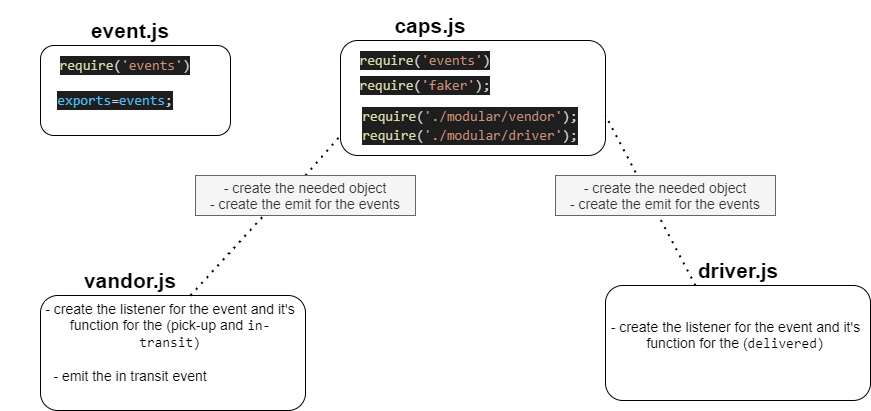

The diagram above was exported from draw.io. Its source (the exported page's mxGraphModel, read from the mxfile embedded in the PNG):
<mxGraphModel dx="868" dy="450" grid="1" gridSize="10" guides="1" tooltips="1" connect="1" arrows="1" fold="1" page="1" pageScale="1" pageWidth="850" pageHeight="1100" math="0" shadow="0">
  <root>
    <mxCell id="0" />
    <mxCell id="1" parent="0" />
    <mxCell id="eTwSDQUZc0Gcu3imqEow-4" value="" style="rounded=1;whiteSpace=wrap;html=1;" vertex="1" parent="1">
      <mxGeometry x="95" y="50" width="190" height="90" as="geometry" />
    </mxCell>
    <mxCell id="eTwSDQUZc0Gcu3imqEow-7" value="&lt;b&gt;&lt;font style=&quot;font-size: 21px&quot;&gt;event.js&lt;/font&gt;&lt;/b&gt;" style="text;html=1;strokeColor=none;fillColor=none;align=center;verticalAlign=middle;whiteSpace=wrap;rounded=0;" vertex="1" parent="1">
      <mxGeometry x="60" y="10" width="250" height="50" as="geometry" />
    </mxCell>
    <mxCell id="eTwSDQUZc0Gcu3imqEow-8" value="&lt;div style=&quot;color: rgb(212 , 212 , 212) ; background-color: rgb(30 , 30 , 30) ; font-family: &amp;#34;consolas&amp;#34; , &amp;#34;courier new&amp;#34; , monospace ; font-size: 14px ; line-height: 19px&quot;&gt;&lt;span style=&quot;color: #dcdcaa&quot;&gt;require&lt;/span&gt;(&lt;span style=&quot;color: #ce9178&quot;&gt;'events'&lt;/span&gt;)&lt;/div&gt;" style="text;html=1;strokeColor=none;fillColor=none;align=center;verticalAlign=middle;whiteSpace=wrap;rounded=0;" vertex="1" parent="1">
      <mxGeometry x="95" y="50" width="170" height="40" as="geometry" />
    </mxCell>
    <mxCell id="eTwSDQUZc0Gcu3imqEow-9" value="&lt;div style=&quot;color: rgb(212 , 212 , 212) ; background-color: rgb(30 , 30 , 30) ; font-family: &amp;#34;consolas&amp;#34; , &amp;#34;courier new&amp;#34; , monospace ; font-size: 14px ; line-height: 19px&quot;&gt;&lt;div style=&quot;font-family: &amp;#34;consolas&amp;#34; , &amp;#34;courier new&amp;#34; , monospace ; line-height: 19px&quot;&gt;&lt;span style=&quot;color: #4fc1ff&quot;&gt;exports&lt;/span&gt;=&lt;span style=&quot;color: #4fc1ff&quot;&gt;events&lt;/span&gt;;&lt;/div&gt;&lt;/div&gt;" style="text;html=1;strokeColor=none;fillColor=none;align=center;verticalAlign=middle;whiteSpace=wrap;rounded=0;" vertex="1" parent="1">
      <mxGeometry x="85" y="90" width="170" height="30" as="geometry" />
    </mxCell>
    <mxCell id="eTwSDQUZc0Gcu3imqEow-10" value="" style="rounded=1;whiteSpace=wrap;html=1;" vertex="1" parent="1">
      <mxGeometry x="395" y="45" width="265" height="115" as="geometry" />
    </mxCell>
    <mxCell id="eTwSDQUZc0Gcu3imqEow-11" value="&lt;b&gt;&lt;font style=&quot;font-size: 21px&quot;&gt;caps.js&lt;/font&gt;&lt;/b&gt;" style="text;html=1;strokeColor=none;fillColor=none;align=center;verticalAlign=middle;whiteSpace=wrap;rounded=0;" vertex="1" parent="1">
      <mxGeometry x="360" y="5" width="250" height="50" as="geometry" />
    </mxCell>
    <mxCell id="eTwSDQUZc0Gcu3imqEow-12" value="&lt;div style=&quot;color: rgb(212 , 212 , 212) ; background-color: rgb(30 , 30 , 30) ; font-family: &amp;#34;consolas&amp;#34; , &amp;#34;courier new&amp;#34; , monospace ; font-size: 14px ; line-height: 19px&quot;&gt;&lt;span style=&quot;color: #dcdcaa&quot;&gt;require&lt;/span&gt;(&lt;span style=&quot;color: #ce9178&quot;&gt;'events'&lt;/span&gt;)&lt;/div&gt;" style="text;html=1;strokeColor=none;fillColor=none;align=center;verticalAlign=middle;whiteSpace=wrap;rounded=0;" vertex="1" parent="1">
      <mxGeometry x="395" y="45" width="170" height="40" as="geometry" />
    </mxCell>
    <mxCell id="eTwSDQUZc0Gcu3imqEow-13" value="&lt;div style=&quot;color: rgb(212 , 212 , 212) ; background-color: rgb(30 , 30 , 30) ; font-family: &amp;#34;consolas&amp;#34; , &amp;#34;courier new&amp;#34; , monospace ; font-size: 14px ; line-height: 19px&quot;&gt;&lt;div style=&quot;font-family: &amp;#34;consolas&amp;#34; , &amp;#34;courier new&amp;#34; , monospace ; line-height: 19px&quot;&gt;&lt;div style=&quot;font-family: &amp;#34;consolas&amp;#34; , &amp;#34;courier new&amp;#34; , monospace ; line-height: 19px&quot;&gt;&lt;span style=&quot;color: #dcdcaa&quot;&gt;require&lt;/span&gt;(&lt;span style=&quot;color: #ce9178&quot;&gt;'faker'&lt;/span&gt;);&lt;/div&gt;&lt;/div&gt;&lt;/div&gt;" style="text;html=1;strokeColor=none;fillColor=none;align=center;verticalAlign=middle;whiteSpace=wrap;rounded=0;" vertex="1" parent="1">
      <mxGeometry x="395" y="75" width="170" height="30" as="geometry" />
    </mxCell>
    <mxCell id="eTwSDQUZc0Gcu3imqEow-14" value="&lt;div style=&quot;color: rgb(212 , 212 , 212) ; background-color: rgb(30 , 30 , 30) ; font-family: &amp;#34;consolas&amp;#34; , &amp;#34;courier new&amp;#34; , monospace ; font-size: 14px ; line-height: 19px&quot;&gt;&lt;div&gt;&lt;span style=&quot;color: #dcdcaa&quot;&gt;require&lt;/span&gt;(&lt;span style=&quot;color: #ce9178&quot;&gt;'./modular/vendor'&lt;/span&gt;);&lt;/div&gt;&lt;div&gt;&lt;span style=&quot;color: #dcdcaa&quot;&gt;require&lt;/span&gt;(&lt;span style=&quot;color: #ce9178&quot;&gt;'./modular/driver'&lt;/span&gt;);&lt;/div&gt;&lt;/div&gt;" style="text;html=1;strokeColor=none;fillColor=none;align=center;verticalAlign=middle;whiteSpace=wrap;rounded=0;" vertex="1" parent="1">
      <mxGeometry x="425" y="90" width="200" height="80" as="geometry" />
    </mxCell>
    <mxCell id="eTwSDQUZc0Gcu3imqEow-15" value="" style="rounded=1;whiteSpace=wrap;html=1;" vertex="1" parent="1">
      <mxGeometry x="95" y="300" width="265" height="115" as="geometry" />
    </mxCell>
    <mxCell id="eTwSDQUZc0Gcu3imqEow-16" value="&lt;b&gt;&lt;font style=&quot;font-size: 21px&quot;&gt;vandor.js&lt;/font&gt;&lt;/b&gt;" style="text;html=1;strokeColor=none;fillColor=none;align=center;verticalAlign=middle;whiteSpace=wrap;rounded=0;" vertex="1" parent="1">
      <mxGeometry x="60" y="260" width="250" height="50" as="geometry" />
    </mxCell>
    <mxCell id="eTwSDQUZc0Gcu3imqEow-17" value="" style="rounded=1;whiteSpace=wrap;html=1;" vertex="1" parent="1">
      <mxGeometry x="660" y="290" width="265" height="115" as="geometry" />
    </mxCell>
    <mxCell id="eTwSDQUZc0Gcu3imqEow-18" value="&lt;b&gt;&lt;font style=&quot;font-size: 21px&quot;&gt;driver.js&lt;/font&gt;&lt;/b&gt;" style="text;html=1;strokeColor=none;fillColor=none;align=center;verticalAlign=middle;whiteSpace=wrap;rounded=0;" vertex="1" parent="1">
      <mxGeometry x="667.5" y="250" width="250" height="50" as="geometry" />
    </mxCell>
    <mxCell id="eTwSDQUZc0Gcu3imqEow-19" value="" style="endArrow=none;dashed=1;html=1;dashPattern=1 3;strokeWidth=2;startArrow=none;exitX=0.5;exitY=0;exitDx=0;exitDy=0;" edge="1" parent="1" source="eTwSDQUZc0Gcu3imqEow-24">
      <mxGeometry width="50" height="50" relative="1" as="geometry">
        <mxPoint x="245" y="300" as="sourcePoint" />
        <mxPoint x="395" y="140" as="targetPoint" />
      </mxGeometry>
    </mxCell>
    <mxCell id="eTwSDQUZc0Gcu3imqEow-20" value="" style="endArrow=none;dashed=1;html=1;dashPattern=1 3;strokeWidth=2;" edge="1" parent="1">
      <mxGeometry width="50" height="50" relative="1" as="geometry">
        <mxPoint x="750" y="290" as="sourcePoint" />
        <mxPoint x="660" y="120" as="targetPoint" />
      </mxGeometry>
    </mxCell>
    <mxCell id="eTwSDQUZc0Gcu3imqEow-24" value="&lt;font style=&quot;font-size: 14px&quot;&gt;- create the needed object&lt;br&gt;- create the emit for the events&lt;/font&gt;" style="text;html=1;strokeColor=#666666;fillColor=#f5f5f5;align=center;verticalAlign=middle;whiteSpace=wrap;rounded=0;fontColor=#333333;" vertex="1" parent="1">
      <mxGeometry x="250" y="180" width="220" height="40" as="geometry" />
    </mxCell>
    <mxCell id="eTwSDQUZc0Gcu3imqEow-25" value="" style="endArrow=none;dashed=1;html=1;dashPattern=1 3;strokeWidth=2;entryX=0.314;entryY=0.975;entryDx=0;entryDy=0;entryPerimeter=0;" edge="1" parent="1" target="eTwSDQUZc0Gcu3imqEow-24">
      <mxGeometry width="50" height="50" relative="1" as="geometry">
        <mxPoint x="245" y="300" as="sourcePoint" />
        <mxPoint x="330" y="210" as="targetPoint" />
      </mxGeometry>
    </mxCell>
    <mxCell id="eTwSDQUZc0Gcu3imqEow-26" value="&lt;font style=&quot;font-size: 14px&quot;&gt;- create the needed object&lt;br&gt;- create the emit for the events&lt;/font&gt;" style="text;html=1;strokeColor=#666666;fillColor=#f5f5f5;align=center;verticalAlign=middle;whiteSpace=wrap;rounded=0;fontColor=#333333;" vertex="1" parent="1">
      <mxGeometry x="610" y="180" width="220" height="40" as="geometry" />
    </mxCell>
    <mxCell id="eTwSDQUZc0Gcu3imqEow-27" value="&lt;font style=&quot;font-size: 14px ; background-color: rgb(255 , 255 , 255)&quot;&gt;- create the listener for the event and it's function for the (pick-up and&amp;nbsp;&lt;span style=&quot;font-family: &amp;#34;consolas&amp;#34; , &amp;#34;courier new&amp;#34; , monospace&quot;&gt;in-transit)&lt;/span&gt;&lt;br&gt;&lt;/font&gt;" style="text;html=1;align=center;verticalAlign=middle;whiteSpace=wrap;rounded=0;" vertex="1" parent="1">
      <mxGeometry x="95" y="300" width="260" height="60" as="geometry" />
    </mxCell>
    <mxCell id="eTwSDQUZc0Gcu3imqEow-28" value="&lt;font style=&quot;font-size: 14px&quot;&gt;&lt;span style=&quot;background-color: rgb(255 , 255 , 255)&quot;&gt;- create the listener for the event and it's function for the (&lt;/span&gt;&lt;span style=&quot;font-family: &amp;#34;consolas&amp;#34; , &amp;#34;courier new&amp;#34; , monospace ; background-color: rgb(255 , 255 , 255)&quot;&gt;delivered&lt;/span&gt;&lt;/font&gt;&lt;span style=&quot;font-family: &amp;#34;consolas&amp;#34; , &amp;#34;courier new&amp;#34; , monospace ; background-color: rgb(255 , 255 , 255) ; font-size: 14px&quot;&gt;)&lt;/span&gt;" style="text;html=1;align=center;verticalAlign=middle;whiteSpace=wrap;rounded=0;" vertex="1" parent="1">
      <mxGeometry x="662.5" y="310" width="255" height="60" as="geometry" />
    </mxCell>
    <mxCell id="eTwSDQUZc0Gcu3imqEow-29" value="&lt;font style=&quot;font-size: 14px ; background-color: rgb(255 , 255 , 255)&quot;&gt;- emit the in transit event&lt;br&gt;&lt;/font&gt;" style="text;html=1;align=center;verticalAlign=middle;whiteSpace=wrap;rounded=0;" vertex="1" parent="1">
      <mxGeometry x="55" y="350" width="260" height="60" as="geometry" />
    </mxCell>
  </root>
</mxGraphModel>